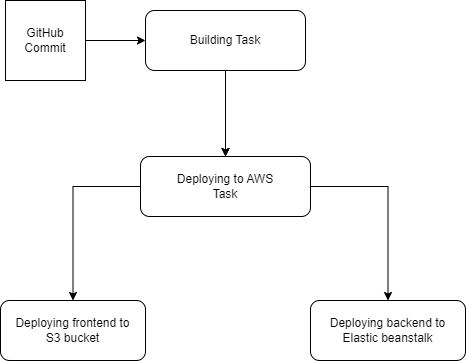

The diagram above was exported from draw.io. Its source (the exported page's mxGraphModel, read from the mxfile embedded in the PNG):
<mxGraphModel dx="1038" dy="588" grid="1" gridSize="10" guides="1" tooltips="1" connect="1" arrows="1" fold="1" page="1" pageScale="1" pageWidth="583" pageHeight="827" math="0" shadow="0">
  <root>
    <mxCell id="0" />
    <mxCell id="1" parent="0" />
    <mxCell id="JqQFOeb1hnA132u48wbO-4" style="edgeStyle=orthogonalEdgeStyle;rounded=0;orthogonalLoop=1;jettySize=auto;html=1;entryX=0;entryY=0.5;entryDx=0;entryDy=0;" edge="1" parent="1" source="JqQFOeb1hnA132u48wbO-1" target="JqQFOeb1hnA132u48wbO-2">
      <mxGeometry relative="1" as="geometry" />
    </mxCell>
    <mxCell id="JqQFOeb1hnA132u48wbO-1" value="GitHub&lt;br&gt;Commit" style="whiteSpace=wrap;html=1;aspect=fixed;" vertex="1" parent="1">
      <mxGeometry x="64" y="234" width="80" height="80" as="geometry" />
    </mxCell>
    <mxCell id="JqQFOeb1hnA132u48wbO-5" style="edgeStyle=orthogonalEdgeStyle;rounded=0;orthogonalLoop=1;jettySize=auto;html=1;" edge="1" parent="1" source="JqQFOeb1hnA132u48wbO-2" target="JqQFOeb1hnA132u48wbO-3">
      <mxGeometry relative="1" as="geometry" />
    </mxCell>
    <mxCell id="JqQFOeb1hnA132u48wbO-7" value="" style="edgeStyle=orthogonalEdgeStyle;rounded=0;orthogonalLoop=1;jettySize=auto;html=1;" edge="1" parent="1" source="JqQFOeb1hnA132u48wbO-2" target="JqQFOeb1hnA132u48wbO-3">
      <mxGeometry relative="1" as="geometry" />
    </mxCell>
    <mxCell id="JqQFOeb1hnA132u48wbO-2" value="Building Task" style="rounded=1;whiteSpace=wrap;html=1;" vertex="1" parent="1">
      <mxGeometry x="204" y="244" width="160" height="60" as="geometry" />
    </mxCell>
    <mxCell id="JqQFOeb1hnA132u48wbO-11" style="edgeStyle=orthogonalEdgeStyle;rounded=0;orthogonalLoop=1;jettySize=auto;html=1;exitX=0;exitY=0.5;exitDx=0;exitDy=0;" edge="1" parent="1" source="JqQFOeb1hnA132u48wbO-3" target="JqQFOeb1hnA132u48wbO-8">
      <mxGeometry relative="1" as="geometry" />
    </mxCell>
    <mxCell id="JqQFOeb1hnA132u48wbO-12" style="edgeStyle=orthogonalEdgeStyle;rounded=0;orthogonalLoop=1;jettySize=auto;html=1;exitX=1;exitY=0.5;exitDx=0;exitDy=0;entryX=0.5;entryY=0;entryDx=0;entryDy=0;" edge="1" parent="1" source="JqQFOeb1hnA132u48wbO-3" target="JqQFOeb1hnA132u48wbO-9">
      <mxGeometry relative="1" as="geometry" />
    </mxCell>
    <mxCell id="JqQFOeb1hnA132u48wbO-3" value="Deploying to AWS&lt;br&gt;Task" style="rounded=1;whiteSpace=wrap;html=1;" vertex="1" parent="1">
      <mxGeometry x="199" y="390" width="170" height="60" as="geometry" />
    </mxCell>
    <mxCell id="JqQFOeb1hnA132u48wbO-8" value="Deploying frontend to&lt;br&gt;S3 bucket" style="rounded=1;whiteSpace=wrap;html=1;" vertex="1" parent="1">
      <mxGeometry x="59" y="534" width="145" height="60" as="geometry" />
    </mxCell>
    <mxCell id="JqQFOeb1hnA132u48wbO-9" value="Deploying backend to Elastic beanstalk" style="rounded=1;whiteSpace=wrap;html=1;" vertex="1" parent="1">
      <mxGeometry x="369" y="534" width="155" height="60" as="geometry" />
    </mxCell>
  </root>
</mxGraphModel>